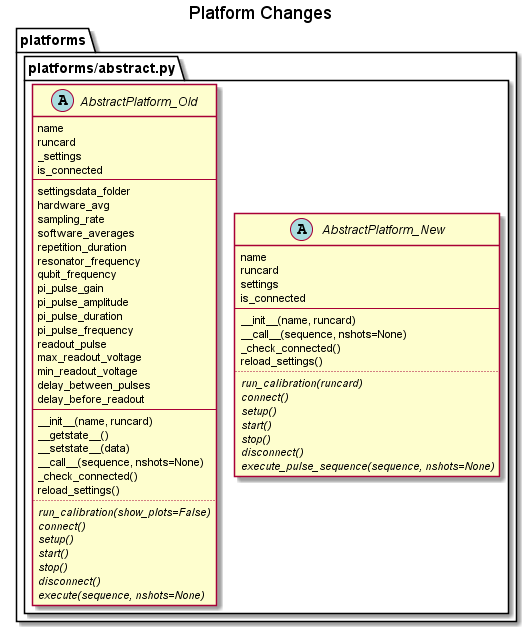

The diagram above was rendered by PlantUML. Its source (embedded in the PNG):
@startuml Platform_changes
!pragma layout smetana
title Platform Changes
package platforms {
    package platforms/abstract.py {
        abstract class AbstractPlatform_New {
            name
            runcard
            settings
            is_connected
            --
            __init__(name, runcard)
            __call__(sequence, nshots=None)
            _check_connected()
            reload_settings()
            ..
            {abstract} run_calibration(runcard)
            {abstract} connect()
            {abstract} setup()
            {abstract} start()
            {abstract} stop()
            {abstract} disconnect()
            {abstract} execute_pulse_sequence(sequence, nshots=None)
        }
        abstract class AbstractPlatform_Old {
            name
            runcard
            _settings
            is_connected
            --
            settingsdata_folder
            hardware_avg
            sampling_rate
            software_averages
            repetition_duration
            resonator_frequency
            qubit_frequency
            pi_pulse_gain
            pi_pulse_amplitude
            pi_pulse_duration
            pi_pulse_frequency
            readout_pulse
            max_readout_voltage
            min_readout_voltage
            delay_between_pulses
            delay_before_readout
            --
            __init__(name, runcard)
            __getstate__()
            __setstate__(data)
            __call__(sequence, nshots=None)
            _check_connected()
            reload_settings()
            ..
            {abstract} run_calibration(show_plots=False)
            {abstract} connect()
            {abstract} setup()
            {abstract} start()
            {abstract} stop()
            {abstract} disconnect()
            {abstract} execute(sequence, nshots=None)
        }
    }
}


'hide members

@enduml